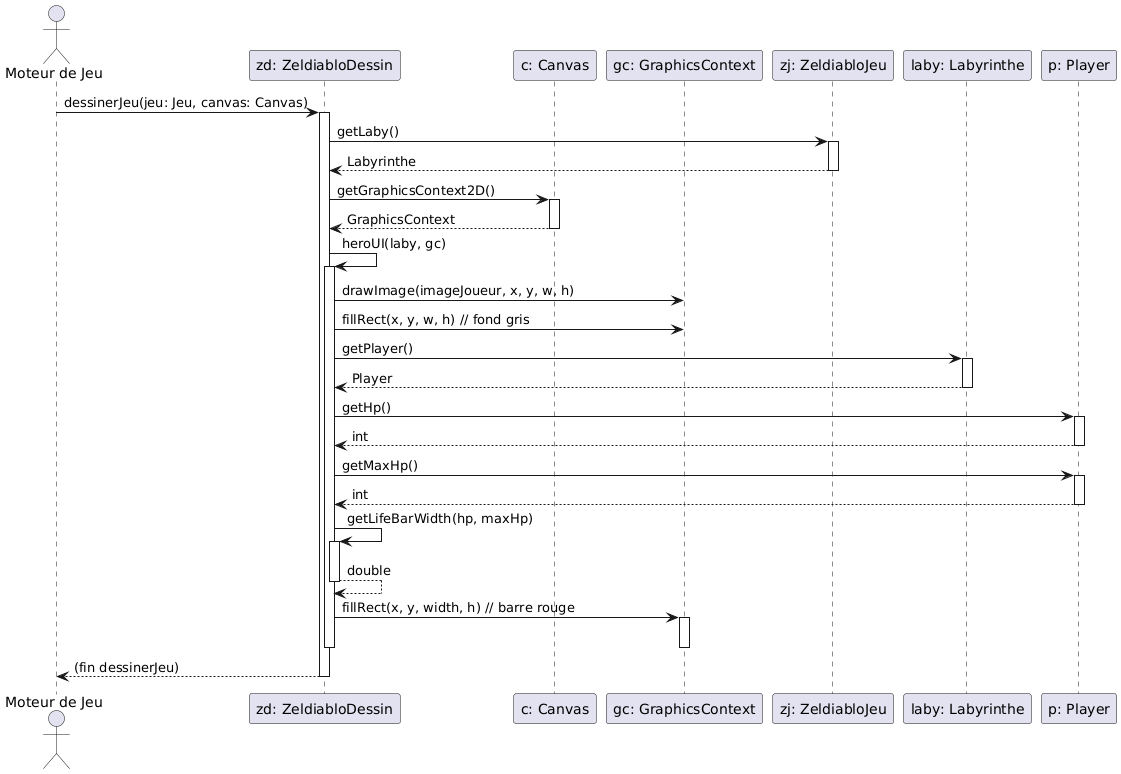

The diagram above was rendered by PlantUML. Its source (embedded in the PNG):
@startuml
actor "Moteur de Jeu" as Moteur
participant "zd: ZeldiabloDessin" as ZD
participant "c: Canvas" as Canvas
participant "gc: GraphicsContext" as GC
participant "zj: ZeldiabloJeu" as ZJ
participant "laby: Labyrinthe" as Laby
participant "p: Player" as Player

Moteur -> ZD : dessinerJeu(jeu: Jeu, canvas: Canvas)
activate ZD

ZD -> ZJ : getLaby()
activate ZJ
ZJ --> ZD : Labyrinthe
deactivate ZJ

ZD -> Canvas : getGraphicsContext2D()
activate Canvas
Canvas --> ZD : GraphicsContext
deactivate Canvas

ZD -> ZD : heroUI(laby, gc)
activate ZD

ZD -> GC : drawImage(imageJoueur, x, y, w, h)

ZD -> GC : fillRect(x, y, w, h) // fond gris


ZD -> Laby : getPlayer()
activate Laby
Laby --> ZD : Player
deactivate Laby

ZD -> Player : getHp()
activate Player
Player --> ZD : int
deactivate Player

ZD -> Player : getMaxHp()
activate Player
Player --> ZD : int
deactivate Player

ZD -> ZD : getLifeBarWidth(hp, maxHp)
activate ZD
ZD --> ZD : double
deactivate ZD

ZD -> GC : fillRect(x, y, width, h) // barre rouge
activate GC
deactivate GC

deactivate ZD

ZD --> Moteur : (fin dessinerJeu)
deactivate ZD
@enduml